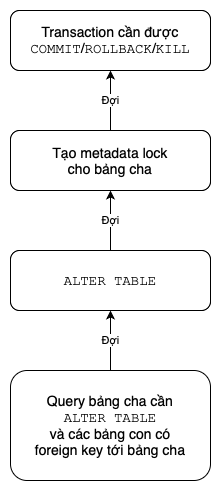

The diagram above was exported from draw.io. Its source (the exported page's mxGraphModel, read from the mxfile embedded in the PNG):
<mxGraphModel dx="1183" dy="802" grid="1" gridSize="10" guides="1" tooltips="1" connect="1" arrows="1" fold="1" page="1" pageScale="1" pageWidth="827" pageHeight="1169" math="0" shadow="0">
  <root>
    <mxCell id="0" />
    <mxCell id="1" parent="0" />
    <mxCell id="2" value="Transaction cần được&lt;div&gt;&lt;font face=&quot;Courier New&quot;&gt;COMMIT&lt;/font&gt;/&lt;font face=&quot;Courier New&quot;&gt;ROLLBACK&lt;/font&gt;/&lt;font face=&quot;Courier New&quot;&gt;KILL&lt;/font&gt;&lt;/div&gt;" style="rounded=1;whiteSpace=wrap;html=1;fontSize=14;" vertex="1" parent="1">
      <mxGeometry x="280" y="160" width="200" height="60" as="geometry" />
    </mxCell>
    <mxCell id="3" value="Đợi" style="edgeStyle=orthogonalEdgeStyle;rounded=0;orthogonalLoop=1;jettySize=auto;html=1;exitX=0.5;exitY=0;exitDx=0;exitDy=0;entryX=0.5;entryY=1;entryDx=0;entryDy=0;" edge="1" source="4" target="2" parent="1">
      <mxGeometry relative="1" as="geometry" />
    </mxCell>
    <mxCell id="4" value="Tạo metadata lock&lt;div&gt;cho bảng cha&lt;/div&gt;" style="rounded=1;whiteSpace=wrap;html=1;fontSize=14;" vertex="1" parent="1">
      <mxGeometry x="280" y="280" width="200" height="60" as="geometry" />
    </mxCell>
    <mxCell id="5" value="Đợi" style="edgeStyle=orthogonalEdgeStyle;rounded=0;orthogonalLoop=1;jettySize=auto;html=1;exitX=0.5;exitY=0;exitDx=0;exitDy=0;entryX=0.5;entryY=1;entryDx=0;entryDy=0;" edge="1" source="6" target="4" parent="1">
      <mxGeometry relative="1" as="geometry" />
    </mxCell>
    <mxCell id="6" value="&lt;font face=&quot;Courier New&quot;&gt;ALTER TABLE&lt;/font&gt;" style="rounded=1;whiteSpace=wrap;html=1;fontSize=14;" vertex="1" parent="1">
      <mxGeometry x="280" y="400" width="200" height="60" as="geometry" />
    </mxCell>
    <mxCell id="7" value="Đợi" style="edgeStyle=orthogonalEdgeStyle;rounded=0;orthogonalLoop=1;jettySize=auto;html=1;exitX=0.5;exitY=0;exitDx=0;exitDy=0;entryX=0.5;entryY=1;entryDx=0;entryDy=0;" edge="1" source="8" target="6" parent="1">
      <mxGeometry relative="1" as="geometry" />
    </mxCell>
    <mxCell id="8" value="Query bảng cha cần&lt;div&gt;&lt;font face=&quot;Courier New&quot;&gt;ALTER TABLE&lt;/font&gt;&lt;/div&gt;&lt;div&gt;và các bảng con có&lt;/div&gt;&lt;div&gt;foreign key tới bảng cha&lt;/div&gt;" style="rounded=1;whiteSpace=wrap;html=1;fontSize=14;" vertex="1" parent="1">
      <mxGeometry x="280" y="520" width="200" height="110" as="geometry" />
    </mxCell>
  </root>
</mxGraphModel>